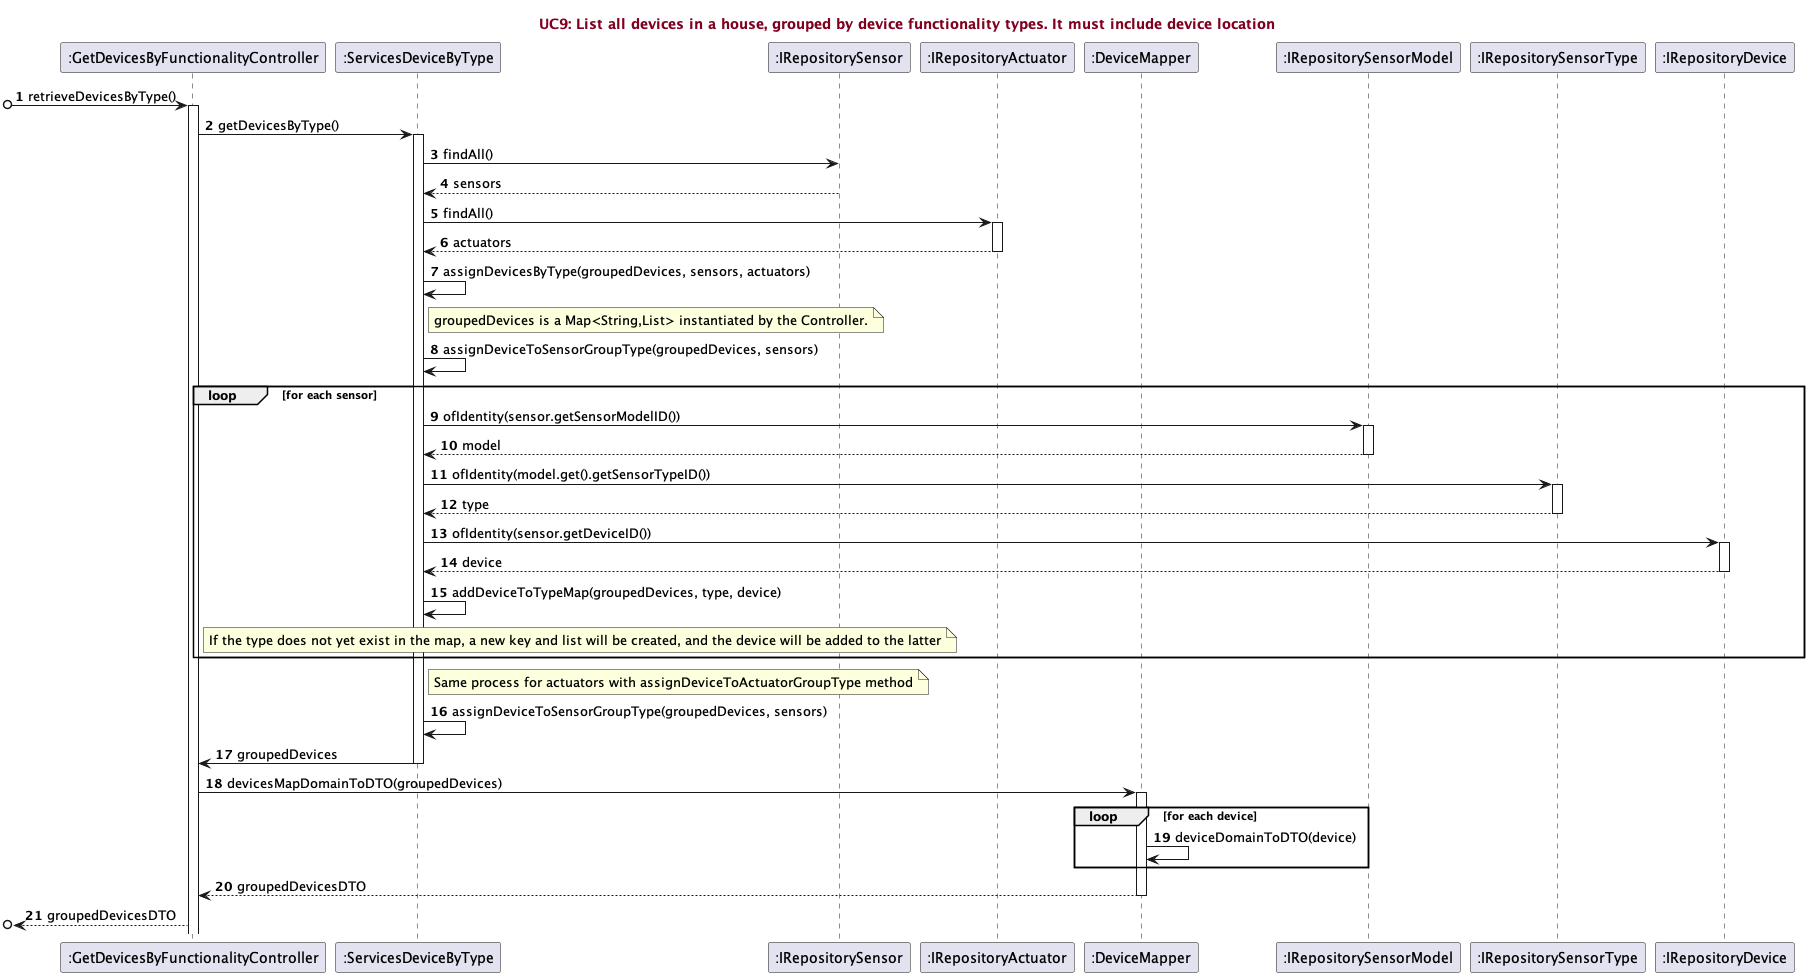

The diagram above was rendered by PlantUML. Its source (embedded in the PNG):
@startuml

title <font color=#800020>UC9: List all devices in a house, grouped by device functionality types. It must include device location</font>

autonumber


participant ":GetDevicesByFunctionalityController"
participant ":ServicesDeviceByType"
participant ":IRepositorySensor"
participant ":IRepositoryActuator"
participant ":DeviceMapper"


[o-> ":GetDevicesByFunctionalityController" ++: retrieveDevicesByType()
":GetDevicesByFunctionalityController" -> ":ServicesDeviceByType" ++: getDevicesByType()
":ServicesDeviceByType" -> ":IRepositorySensor": findAll()
":IRepositorySensor" --> ":ServicesDeviceByType" --: sensors

":ServicesDeviceByType" -> ":IRepositoryActuator" ++: findAll()
":IRepositoryActuator" --> ":ServicesDeviceByType" --: actuators

":ServicesDeviceByType" -> ":ServicesDeviceByType": assignDevicesByType(groupedDevices, sensors, actuators)
    note right of ":ServicesDeviceByType"
        groupedDevices is a Map<String,List> instantiated by the Controller.
    end note

":ServicesDeviceByType" -> ":ServicesDeviceByType": assignDeviceToSensorGroupType(groupedDevices, sensors)
loop for each sensor
    ":ServicesDeviceByType" -> ":IRepositorySensorModel" ++: ofIdentity(sensor.getSensorModelID())
    ":IRepositorySensorModel" --> ":ServicesDeviceByType" --: model
    ":ServicesDeviceByType" -> ":IRepositorySensorType" ++: ofIdentity(model.get().getSensorTypeID())
    ":IRepositorySensorType" --> ":ServicesDeviceByType" --: type
    ":ServicesDeviceByType" -> ":IRepositoryDevice" ++: ofIdentity(sensor.getDeviceID())
    ":IRepositoryDevice" --> ":ServicesDeviceByType" --: device
    ":ServicesDeviceByType" -> ":ServicesDeviceByType": addDeviceToTypeMap(groupedDevices, type, device)
    note right of ":GetDevicesByFunctionalityController"
        If the type does not yet exist in the map, a new key and list will be created, and the device will be added to the latter
    end note
end



note right of ":ServicesDeviceByType"
    Same process for actuators with assignDeviceToActuatorGroupType method
end note

":ServicesDeviceByType" -> ":ServicesDeviceByType": assignDeviceToSensorGroupType(groupedDevices, sensors)
":ServicesDeviceByType" -> ":GetDevicesByFunctionalityController" --: groupedDevices
":GetDevicesByFunctionalityController" -> ":DeviceMapper" ++: devicesMapDomainToDTO(groupedDevices)
loop for each device
    ":DeviceMapper" -> ":DeviceMapper": deviceDomainToDTO(device)
end
":DeviceMapper" --> ":GetDevicesByFunctionalityController" --: groupedDevicesDTO

[o<-- ":GetDevicesByFunctionalityController": groupedDevicesDTO

@enduml